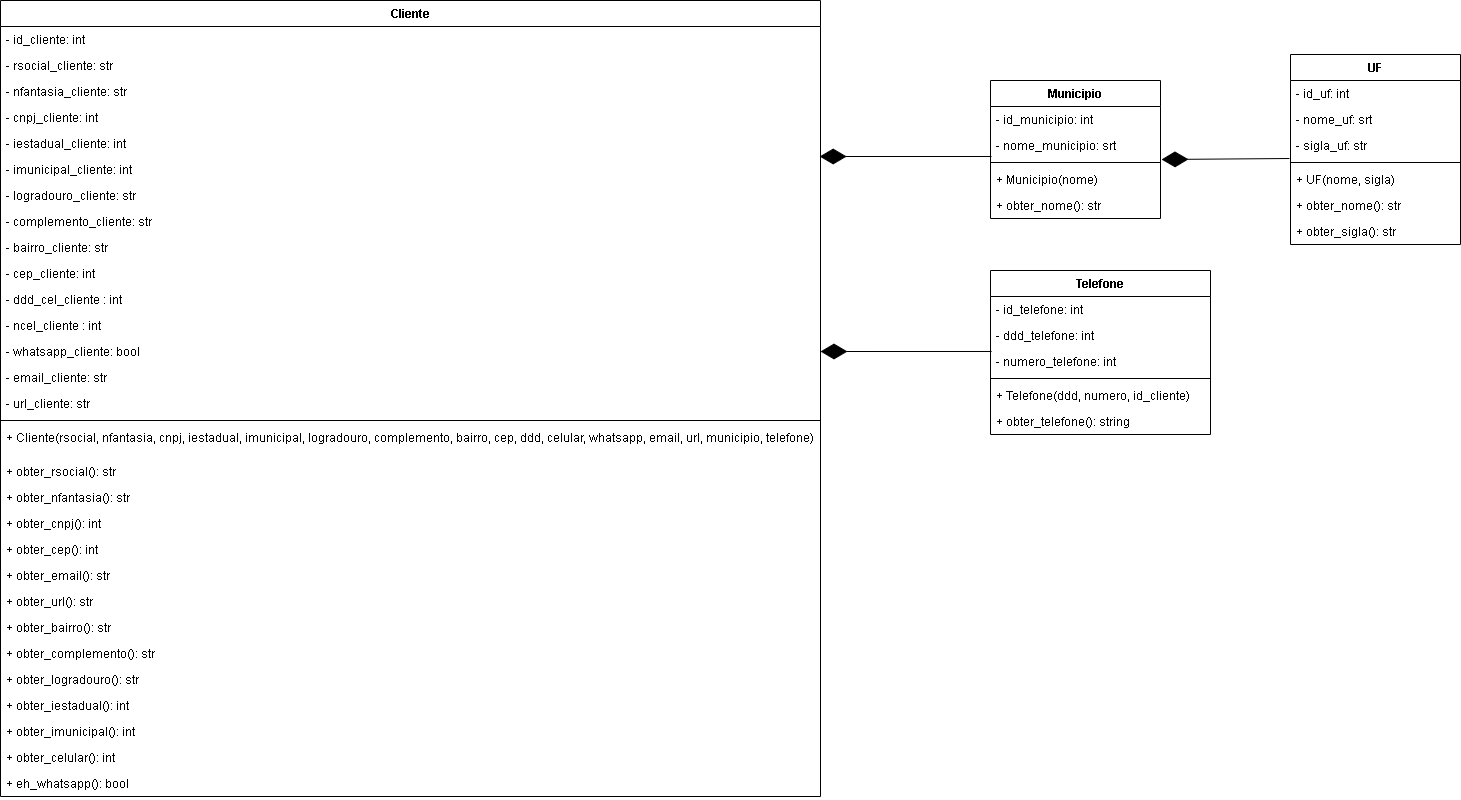

The diagram above was exported from draw.io. Its source (the exported page's mxGraphModel, read from the mxfile embedded in the PNG):
<mxGraphModel dx="2272" dy="794" grid="1" gridSize="10" guides="1" tooltips="1" connect="1" arrows="1" fold="1" page="1" pageScale="1" pageWidth="850" pageHeight="1100" math="0" shadow="0">
  <root>
    <mxCell id="0" />
    <mxCell id="1" parent="0" />
    <mxCell id="_tiKSxPr8LvDk8TysdGl-2" value="" style="endArrow=diamondThin;endFill=1;endSize=24;html=1;entryX=1;entryY=0.5;entryDx=0;entryDy=0;exitX=0.005;exitY=0.115;exitDx=0;exitDy=0;exitPerimeter=0;" parent="1" source="12jO_cisMHVh2goSpyyy-4" target="12jO_cisMHVh2goSpyyy-6" edge="1">
      <mxGeometry width="160" relative="1" as="geometry">
        <mxPoint x="10" y="700" as="sourcePoint" />
        <mxPoint x="-160" y="758" as="targetPoint" />
      </mxGeometry>
    </mxCell>
    <mxCell id="RXQ4KOIGUm5hWW9nlZZq-1" value="Cliente&#10;" style="swimlane;fontStyle=1;align=center;verticalAlign=top;childLayout=stackLayout;horizontal=1;startSize=26;horizontalStack=0;resizeParent=1;resizeParentMax=0;resizeLast=0;collapsible=1;marginBottom=0;" parent="1" vertex="1">
      <mxGeometry x="-800" y="260" width="820" height="796" as="geometry" />
    </mxCell>
    <mxCell id="78WsSYCuhmuKbmQpZQAE-6" value="- id_cliente: int" style="text;strokeColor=none;fillColor=none;align=left;verticalAlign=top;spacingLeft=4;spacingRight=4;overflow=hidden;rotatable=0;points=[[0,0.5],[1,0.5]];portConstraint=eastwest;" parent="RXQ4KOIGUm5hWW9nlZZq-1" vertex="1">
      <mxGeometry y="26" width="820" height="26" as="geometry" />
    </mxCell>
    <mxCell id="RXQ4KOIGUm5hWW9nlZZq-2" value="- rsocial_cliente: str" style="text;strokeColor=none;fillColor=none;align=left;verticalAlign=top;spacingLeft=4;spacingRight=4;overflow=hidden;rotatable=0;points=[[0,0.5],[1,0.5]];portConstraint=eastwest;" parent="RXQ4KOIGUm5hWW9nlZZq-1" vertex="1">
      <mxGeometry y="52" width="820" height="26" as="geometry" />
    </mxCell>
    <mxCell id="RXQ4KOIGUm5hWW9nlZZq-33" value="- nfantasia_cliente: str" style="text;strokeColor=none;fillColor=none;align=left;verticalAlign=top;spacingLeft=4;spacingRight=4;overflow=hidden;rotatable=0;points=[[0,0.5],[1,0.5]];portConstraint=eastwest;" parent="RXQ4KOIGUm5hWW9nlZZq-1" vertex="1">
      <mxGeometry y="78" width="820" height="26" as="geometry" />
    </mxCell>
    <mxCell id="RXQ4KOIGUm5hWW9nlZZq-35" value="- cnpj_cliente: int" style="text;strokeColor=none;fillColor=none;align=left;verticalAlign=top;spacingLeft=4;spacingRight=4;overflow=hidden;rotatable=0;points=[[0,0.5],[1,0.5]];portConstraint=eastwest;" parent="RXQ4KOIGUm5hWW9nlZZq-1" vertex="1">
      <mxGeometry y="104" width="820" height="26" as="geometry" />
    </mxCell>
    <mxCell id="12jO_cisMHVh2goSpyyy-2" value="- iestadual_cliente: int" style="text;strokeColor=none;fillColor=none;align=left;verticalAlign=top;spacingLeft=4;spacingRight=4;overflow=hidden;rotatable=0;points=[[0,0.5],[1,0.5]];portConstraint=eastwest;" parent="RXQ4KOIGUm5hWW9nlZZq-1" vertex="1">
      <mxGeometry y="130" width="820" height="26" as="geometry" />
    </mxCell>
    <mxCell id="12jO_cisMHVh2goSpyyy-3" value="- imunicipal_cliente: int" style="text;strokeColor=none;fillColor=none;align=left;verticalAlign=top;spacingLeft=4;spacingRight=4;overflow=hidden;rotatable=0;points=[[0,0.5],[1,0.5]];portConstraint=eastwest;" parent="RXQ4KOIGUm5hWW9nlZZq-1" vertex="1">
      <mxGeometry y="156" width="820" height="26" as="geometry" />
    </mxCell>
    <mxCell id="RXQ4KOIGUm5hWW9nlZZq-15" value="- logradouro_cliente: str" style="text;strokeColor=none;fillColor=none;align=left;verticalAlign=top;spacingLeft=4;spacingRight=4;overflow=hidden;rotatable=0;points=[[0,0.5],[1,0.5]];portConstraint=eastwest;" parent="RXQ4KOIGUm5hWW9nlZZq-1" vertex="1">
      <mxGeometry y="182" width="820" height="26" as="geometry" />
    </mxCell>
    <mxCell id="RXQ4KOIGUm5hWW9nlZZq-54" value="- complemento_cliente: str" style="text;strokeColor=none;fillColor=none;align=left;verticalAlign=top;spacingLeft=4;spacingRight=4;overflow=hidden;rotatable=0;points=[[0,0.5],[1,0.5]];portConstraint=eastwest;" parent="RXQ4KOIGUm5hWW9nlZZq-1" vertex="1">
      <mxGeometry y="208" width="820" height="26" as="geometry" />
    </mxCell>
    <mxCell id="RXQ4KOIGUm5hWW9nlZZq-55" value="- bairro_cliente: str" style="text;strokeColor=none;fillColor=none;align=left;verticalAlign=top;spacingLeft=4;spacingRight=4;overflow=hidden;rotatable=0;points=[[0,0.5],[1,0.5]];portConstraint=eastwest;" parent="RXQ4KOIGUm5hWW9nlZZq-1" vertex="1">
      <mxGeometry y="234" width="820" height="26" as="geometry" />
    </mxCell>
    <mxCell id="RXQ4KOIGUm5hWW9nlZZq-57" value="- cep_cliente: int" style="text;strokeColor=none;fillColor=none;align=left;verticalAlign=top;spacingLeft=4;spacingRight=4;overflow=hidden;rotatable=0;points=[[0,0.5],[1,0.5]];portConstraint=eastwest;" parent="RXQ4KOIGUm5hWW9nlZZq-1" vertex="1">
      <mxGeometry y="260" width="820" height="26" as="geometry" />
    </mxCell>
    <mxCell id="RXQ4KOIGUm5hWW9nlZZq-23" value="- ddd_cel_cliente : int" style="text;strokeColor=none;fillColor=none;align=left;verticalAlign=top;spacingLeft=4;spacingRight=4;overflow=hidden;rotatable=0;points=[[0,0.5],[1,0.5]];portConstraint=eastwest;" parent="RXQ4KOIGUm5hWW9nlZZq-1" vertex="1">
      <mxGeometry y="286" width="820" height="26" as="geometry" />
    </mxCell>
    <mxCell id="12jO_cisMHVh2goSpyyy-5" value="- ncel_cliente : int" style="text;strokeColor=none;fillColor=none;align=left;verticalAlign=top;spacingLeft=4;spacingRight=4;overflow=hidden;rotatable=0;points=[[0,0.5],[1,0.5]];portConstraint=eastwest;" parent="RXQ4KOIGUm5hWW9nlZZq-1" vertex="1">
      <mxGeometry y="312" width="820" height="26" as="geometry" />
    </mxCell>
    <mxCell id="12jO_cisMHVh2goSpyyy-6" value="- whatsapp_cliente: bool" style="text;strokeColor=none;fillColor=none;align=left;verticalAlign=top;spacingLeft=4;spacingRight=4;overflow=hidden;rotatable=0;points=[[0,0.5],[1,0.5]];portConstraint=eastwest;" parent="RXQ4KOIGUm5hWW9nlZZq-1" vertex="1">
      <mxGeometry y="338" width="820" height="26" as="geometry" />
    </mxCell>
    <mxCell id="RXQ4KOIGUm5hWW9nlZZq-34" value="- email_cliente: str" style="text;strokeColor=none;fillColor=none;align=left;verticalAlign=top;spacingLeft=4;spacingRight=4;overflow=hidden;rotatable=0;points=[[0,0.5],[1,0.5]];portConstraint=eastwest;" parent="RXQ4KOIGUm5hWW9nlZZq-1" vertex="1">
      <mxGeometry y="364" width="820" height="26" as="geometry" />
    </mxCell>
    <mxCell id="RXQ4KOIGUm5hWW9nlZZq-36" value="- url_cliente: str" style="text;strokeColor=none;fillColor=none;align=left;verticalAlign=top;spacingLeft=4;spacingRight=4;overflow=hidden;rotatable=0;points=[[0,0.5],[1,0.5]];portConstraint=eastwest;" parent="RXQ4KOIGUm5hWW9nlZZq-1" vertex="1">
      <mxGeometry y="390" width="820" height="26" as="geometry" />
    </mxCell>
    <mxCell id="RXQ4KOIGUm5hWW9nlZZq-3" value="" style="line;strokeWidth=1;fillColor=none;align=left;verticalAlign=middle;spacingTop=-1;spacingLeft=3;spacingRight=3;rotatable=0;labelPosition=right;points=[];portConstraint=eastwest;" parent="RXQ4KOIGUm5hWW9nlZZq-1" vertex="1">
      <mxGeometry y="416" width="820" height="8" as="geometry" />
    </mxCell>
    <mxCell id="RXQ4KOIGUm5hWW9nlZZq-4" value="+ Cliente(rsocial, nfantasia, cnpj, iestadual, imunicipal, logradouro, complemento, bairro, cep, ddd, celular, whatsapp, email, url, municipio, telefone)" style="text;strokeColor=none;fillColor=none;align=left;verticalAlign=top;spacingLeft=4;spacingRight=4;overflow=hidden;rotatable=0;points=[[0,0.5],[1,0.5]];portConstraint=eastwest;" parent="RXQ4KOIGUm5hWW9nlZZq-1" vertex="1">
      <mxGeometry y="424" width="820" height="34" as="geometry" />
    </mxCell>
    <mxCell id="RXQ4KOIGUm5hWW9nlZZq-39" value="+ obter_rsocial(): str" style="text;strokeColor=none;fillColor=none;align=left;verticalAlign=top;spacingLeft=4;spacingRight=4;overflow=hidden;rotatable=0;points=[[0,0.5],[1,0.5]];portConstraint=eastwest;" parent="RXQ4KOIGUm5hWW9nlZZq-1" vertex="1">
      <mxGeometry y="458" width="820" height="26" as="geometry" />
    </mxCell>
    <mxCell id="RXQ4KOIGUm5hWW9nlZZq-40" value="+ obter_nfantasia(): str" style="text;strokeColor=none;fillColor=none;align=left;verticalAlign=top;spacingLeft=4;spacingRight=4;overflow=hidden;rotatable=0;points=[[0,0.5],[1,0.5]];portConstraint=eastwest;" parent="RXQ4KOIGUm5hWW9nlZZq-1" vertex="1">
      <mxGeometry y="484" width="820" height="26" as="geometry" />
    </mxCell>
    <mxCell id="RXQ4KOIGUm5hWW9nlZZq-41" value="+ obter_cnpj(): int" style="text;strokeColor=none;fillColor=none;align=left;verticalAlign=top;spacingLeft=4;spacingRight=4;overflow=hidden;rotatable=0;points=[[0,0.5],[1,0.5]];portConstraint=eastwest;" parent="RXQ4KOIGUm5hWW9nlZZq-1" vertex="1">
      <mxGeometry y="510" width="820" height="26" as="geometry" />
    </mxCell>
    <mxCell id="RXQ4KOIGUm5hWW9nlZZq-59" value="+ obter_cep(): int" style="text;strokeColor=none;fillColor=none;align=left;verticalAlign=top;spacingLeft=4;spacingRight=4;overflow=hidden;rotatable=0;points=[[0,0.5],[1,0.5]];portConstraint=eastwest;" parent="RXQ4KOIGUm5hWW9nlZZq-1" vertex="1">
      <mxGeometry y="536" width="820" height="26" as="geometry" />
    </mxCell>
    <mxCell id="RXQ4KOIGUm5hWW9nlZZq-37" value="+ obter_email(): str" style="text;strokeColor=none;fillColor=none;align=left;verticalAlign=top;spacingLeft=4;spacingRight=4;overflow=hidden;rotatable=0;points=[[0,0.5],[1,0.5]];portConstraint=eastwest;" parent="RXQ4KOIGUm5hWW9nlZZq-1" vertex="1">
      <mxGeometry y="562" width="820" height="26" as="geometry" />
    </mxCell>
    <mxCell id="RXQ4KOIGUm5hWW9nlZZq-38" value="+ obter_url(): str" style="text;strokeColor=none;fillColor=none;align=left;verticalAlign=top;spacingLeft=4;spacingRight=4;overflow=hidden;rotatable=0;points=[[0,0.5],[1,0.5]];portConstraint=eastwest;" parent="RXQ4KOIGUm5hWW9nlZZq-1" vertex="1">
      <mxGeometry y="588" width="820" height="26" as="geometry" />
    </mxCell>
    <mxCell id="RXQ4KOIGUm5hWW9nlZZq-61" value="+ obter_bairro(): str" style="text;strokeColor=none;fillColor=none;align=left;verticalAlign=top;spacingLeft=4;spacingRight=4;overflow=hidden;rotatable=0;points=[[0,0.5],[1,0.5]];portConstraint=eastwest;" parent="RXQ4KOIGUm5hWW9nlZZq-1" vertex="1">
      <mxGeometry y="614" width="820" height="26" as="geometry" />
    </mxCell>
    <mxCell id="RXQ4KOIGUm5hWW9nlZZq-62" value="+ obter_complemento(): str" style="text;strokeColor=none;fillColor=none;align=left;verticalAlign=top;spacingLeft=4;spacingRight=4;overflow=hidden;rotatable=0;points=[[0,0.5],[1,0.5]];portConstraint=eastwest;" parent="RXQ4KOIGUm5hWW9nlZZq-1" vertex="1">
      <mxGeometry y="640" width="820" height="26" as="geometry" />
    </mxCell>
    <mxCell id="RXQ4KOIGUm5hWW9nlZZq-58" value="+ obter_logradouro(): str" style="text;strokeColor=none;fillColor=none;align=left;verticalAlign=top;spacingLeft=4;spacingRight=4;overflow=hidden;rotatable=0;points=[[0,0.5],[1,0.5]];portConstraint=eastwest;" parent="RXQ4KOIGUm5hWW9nlZZq-1" vertex="1">
      <mxGeometry y="666" width="820" height="26" as="geometry" />
    </mxCell>
    <mxCell id="78WsSYCuhmuKbmQpZQAE-3" value="+ obter_iestadual(): int" style="text;strokeColor=none;fillColor=none;align=left;verticalAlign=top;spacingLeft=4;spacingRight=4;overflow=hidden;rotatable=0;points=[[0,0.5],[1,0.5]];portConstraint=eastwest;" parent="RXQ4KOIGUm5hWW9nlZZq-1" vertex="1">
      <mxGeometry y="692" width="820" height="26" as="geometry" />
    </mxCell>
    <mxCell id="78WsSYCuhmuKbmQpZQAE-2" value="+ obter_imunicipal(): int" style="text;strokeColor=none;fillColor=none;align=left;verticalAlign=top;spacingLeft=4;spacingRight=4;overflow=hidden;rotatable=0;points=[[0,0.5],[1,0.5]];portConstraint=eastwest;" parent="RXQ4KOIGUm5hWW9nlZZq-1" vertex="1">
      <mxGeometry y="718" width="820" height="26" as="geometry" />
    </mxCell>
    <mxCell id="78WsSYCuhmuKbmQpZQAE-5" value="+ obter_celular(): int" style="text;strokeColor=none;fillColor=none;align=left;verticalAlign=top;spacingLeft=4;spacingRight=4;overflow=hidden;rotatable=0;points=[[0,0.5],[1,0.5]];portConstraint=eastwest;" parent="RXQ4KOIGUm5hWW9nlZZq-1" vertex="1">
      <mxGeometry y="744" width="820" height="26" as="geometry" />
    </mxCell>
    <mxCell id="RXQ4KOIGUm5hWW9nlZZq-66" value="+ eh_whatsapp(): bool" style="text;strokeColor=none;fillColor=none;align=left;verticalAlign=top;spacingLeft=4;spacingRight=4;overflow=hidden;rotatable=0;points=[[0,0.5],[1,0.5]];portConstraint=eastwest;" parent="RXQ4KOIGUm5hWW9nlZZq-1" vertex="1">
      <mxGeometry y="770" width="820" height="26" as="geometry" />
    </mxCell>
    <mxCell id="78WsSYCuhmuKbmQpZQAE-23" value="" style="endArrow=diamondThin;endFill=1;endSize=24;html=1;entryX=1.006;entryY=0.125;entryDx=0;entryDy=0;exitX=-0.006;exitY=1;exitDx=0;exitDy=0;entryPerimeter=0;exitPerimeter=0;" parent="1" source="Q5elzGKtZFezLc2i0oua-3" target="78WsSYCuhmuKbmQpZQAE-18" edge="1">
      <mxGeometry width="160" relative="1" as="geometry">
        <mxPoint x="190" y="895" as="sourcePoint" />
        <mxPoint x="100" y="711" as="targetPoint" />
        <Array as="points" />
      </mxGeometry>
    </mxCell>
    <mxCell id="78WsSYCuhmuKbmQpZQAE-24" value="" style="endArrow=diamondThin;endFill=1;endSize=24;html=1;exitX=0.006;exitY=0.923;exitDx=0;exitDy=0;exitPerimeter=0;entryX=0.999;entryY=0;entryDx=0;entryDy=0;entryPerimeter=0;" parent="1" source="78WsSYCuhmuKbmQpZQAE-16" target="12jO_cisMHVh2goSpyyy-3" edge="1">
      <mxGeometry width="160" relative="1" as="geometry">
        <mxPoint x="150" y="485" as="sourcePoint" />
        <mxPoint x="-11" y="426" as="targetPoint" />
      </mxGeometry>
    </mxCell>
    <mxCell id="78WsSYCuhmuKbmQpZQAE-14" value="Municipio" style="swimlane;fontStyle=1;align=center;verticalAlign=top;childLayout=stackLayout;horizontal=1;startSize=26;horizontalStack=0;resizeParent=1;resizeParentMax=0;resizeLast=0;collapsible=1;marginBottom=0;" parent="1" vertex="1">
      <mxGeometry x="190" y="340" width="170" height="138" as="geometry" />
    </mxCell>
    <mxCell id="78WsSYCuhmuKbmQpZQAE-15" value="- id_municipio: int" style="text;strokeColor=none;fillColor=none;align=left;verticalAlign=top;spacingLeft=4;spacingRight=4;overflow=hidden;rotatable=0;points=[[0,0.5],[1,0.5]];portConstraint=eastwest;" parent="78WsSYCuhmuKbmQpZQAE-14" vertex="1">
      <mxGeometry y="26" width="170" height="26" as="geometry" />
    </mxCell>
    <mxCell id="78WsSYCuhmuKbmQpZQAE-16" value="- nome_municipio: srt" style="text;strokeColor=none;fillColor=none;align=left;verticalAlign=top;spacingLeft=4;spacingRight=4;overflow=hidden;rotatable=0;points=[[0,0.5],[1,0.5]];portConstraint=eastwest;" parent="78WsSYCuhmuKbmQpZQAE-14" vertex="1">
      <mxGeometry y="52" width="170" height="26" as="geometry" />
    </mxCell>
    <mxCell id="78WsSYCuhmuKbmQpZQAE-18" value="" style="line;strokeWidth=1;fillColor=none;align=left;verticalAlign=middle;spacingTop=-1;spacingLeft=3;spacingRight=3;rotatable=0;labelPosition=right;points=[];portConstraint=eastwest;" parent="78WsSYCuhmuKbmQpZQAE-14" vertex="1">
      <mxGeometry y="78" width="170" height="8" as="geometry" />
    </mxCell>
    <mxCell id="78WsSYCuhmuKbmQpZQAE-19" value="+ Municipio(nome)" style="text;strokeColor=none;fillColor=none;align=left;verticalAlign=top;spacingLeft=4;spacingRight=4;overflow=hidden;rotatable=0;points=[[0,0.5],[1,0.5]];portConstraint=eastwest;" parent="78WsSYCuhmuKbmQpZQAE-14" vertex="1">
      <mxGeometry y="86" width="170" height="26" as="geometry" />
    </mxCell>
    <mxCell id="78WsSYCuhmuKbmQpZQAE-21" value="+ obter_nome(): str" style="text;strokeColor=none;fillColor=none;align=left;verticalAlign=top;spacingLeft=4;spacingRight=4;overflow=hidden;rotatable=0;points=[[0,0.5],[1,0.5]];portConstraint=eastwest;" parent="78WsSYCuhmuKbmQpZQAE-14" vertex="1">
      <mxGeometry y="112" width="170" height="26" as="geometry" />
    </mxCell>
    <mxCell id="Q5elzGKtZFezLc2i0oua-1" value="UF" style="swimlane;fontStyle=1;align=center;verticalAlign=top;childLayout=stackLayout;horizontal=1;startSize=26;horizontalStack=0;resizeParent=1;resizeParentMax=0;resizeLast=0;collapsible=1;marginBottom=0;" parent="1" vertex="1">
      <mxGeometry x="490" y="314" width="170" height="190" as="geometry" />
    </mxCell>
    <mxCell id="78WsSYCuhmuKbmQpZQAE-7" value="- id_uf: int" style="text;strokeColor=none;fillColor=none;align=left;verticalAlign=top;spacingLeft=4;spacingRight=4;overflow=hidden;rotatable=0;points=[[0,0.5],[1,0.5]];portConstraint=eastwest;" parent="Q5elzGKtZFezLc2i0oua-1" vertex="1">
      <mxGeometry y="26" width="170" height="26" as="geometry" />
    </mxCell>
    <mxCell id="Q5elzGKtZFezLc2i0oua-2" value="- nome_uf: srt" style="text;strokeColor=none;fillColor=none;align=left;verticalAlign=top;spacingLeft=4;spacingRight=4;overflow=hidden;rotatable=0;points=[[0,0.5],[1,0.5]];portConstraint=eastwest;" parent="Q5elzGKtZFezLc2i0oua-1" vertex="1">
      <mxGeometry y="52" width="170" height="26" as="geometry" />
    </mxCell>
    <mxCell id="Q5elzGKtZFezLc2i0oua-3" value="- sigla_uf: str" style="text;strokeColor=none;fillColor=none;align=left;verticalAlign=top;spacingLeft=4;spacingRight=4;overflow=hidden;rotatable=0;points=[[0,0.5],[1,0.5]];portConstraint=eastwest;" parent="Q5elzGKtZFezLc2i0oua-1" vertex="1">
      <mxGeometry y="78" width="170" height="26" as="geometry" />
    </mxCell>
    <mxCell id="Q5elzGKtZFezLc2i0oua-4" value="" style="line;strokeWidth=1;fillColor=none;align=left;verticalAlign=middle;spacingTop=-1;spacingLeft=3;spacingRight=3;rotatable=0;labelPosition=right;points=[];portConstraint=eastwest;" parent="Q5elzGKtZFezLc2i0oua-1" vertex="1">
      <mxGeometry y="104" width="170" height="8" as="geometry" />
    </mxCell>
    <mxCell id="Q5elzGKtZFezLc2i0oua-5" value="+ UF(nome, sigla)" style="text;strokeColor=none;fillColor=none;align=left;verticalAlign=top;spacingLeft=4;spacingRight=4;overflow=hidden;rotatable=0;points=[[0,0.5],[1,0.5]];portConstraint=eastwest;" parent="Q5elzGKtZFezLc2i0oua-1" vertex="1">
      <mxGeometry y="112" width="170" height="26" as="geometry" />
    </mxCell>
    <mxCell id="Q5elzGKtZFezLc2i0oua-6" value="+ obter_nome(): str" style="text;strokeColor=none;fillColor=none;align=left;verticalAlign=top;spacingLeft=4;spacingRight=4;overflow=hidden;rotatable=0;points=[[0,0.5],[1,0.5]];portConstraint=eastwest;" parent="Q5elzGKtZFezLc2i0oua-1" vertex="1">
      <mxGeometry y="138" width="170" height="26" as="geometry" />
    </mxCell>
    <mxCell id="Q5elzGKtZFezLc2i0oua-7" value="+ obter_sigla(): str" style="text;strokeColor=none;fillColor=none;align=left;verticalAlign=top;spacingLeft=4;spacingRight=4;overflow=hidden;rotatable=0;points=[[0,0.5],[1,0.5]];portConstraint=eastwest;" parent="Q5elzGKtZFezLc2i0oua-1" vertex="1">
      <mxGeometry y="164" width="170" height="26" as="geometry" />
    </mxCell>
    <mxCell id="RXQ4KOIGUm5hWW9nlZZq-18" value="Telefone" style="swimlane;fontStyle=1;align=center;verticalAlign=top;childLayout=stackLayout;horizontal=1;startSize=26;horizontalStack=0;resizeParent=1;resizeParentMax=0;resizeLast=0;collapsible=1;marginBottom=0;" parent="1" vertex="1">
      <mxGeometry x="190" y="530" width="220" height="164" as="geometry" />
    </mxCell>
    <mxCell id="78WsSYCuhmuKbmQpZQAE-8" value="- id_telefone: int" style="text;strokeColor=none;fillColor=none;align=left;verticalAlign=top;spacingLeft=4;spacingRight=4;overflow=hidden;rotatable=0;points=[[0,0.5],[1,0.5]];portConstraint=eastwest;" parent="RXQ4KOIGUm5hWW9nlZZq-18" vertex="1">
      <mxGeometry y="26" width="220" height="26" as="geometry" />
    </mxCell>
    <mxCell id="RXQ4KOIGUm5hWW9nlZZq-63" value="- ddd_telefone: int" style="text;strokeColor=none;fillColor=none;align=left;verticalAlign=top;spacingLeft=4;spacingRight=4;overflow=hidden;rotatable=0;points=[[0,0.5],[1,0.5]];portConstraint=eastwest;" parent="RXQ4KOIGUm5hWW9nlZZq-18" vertex="1">
      <mxGeometry y="52" width="220" height="26" as="geometry" />
    </mxCell>
    <mxCell id="12jO_cisMHVh2goSpyyy-4" value="- numero_telefone: int" style="text;strokeColor=none;fillColor=none;align=left;verticalAlign=top;spacingLeft=4;spacingRight=4;overflow=hidden;rotatable=0;points=[[0,0.5],[1,0.5]];portConstraint=eastwest;" parent="RXQ4KOIGUm5hWW9nlZZq-18" vertex="1">
      <mxGeometry y="78" width="220" height="26" as="geometry" />
    </mxCell>
    <mxCell id="RXQ4KOIGUm5hWW9nlZZq-20" value="" style="line;strokeWidth=1;fillColor=none;align=left;verticalAlign=middle;spacingTop=-1;spacingLeft=3;spacingRight=3;rotatable=0;labelPosition=right;points=[];portConstraint=eastwest;" parent="RXQ4KOIGUm5hWW9nlZZq-18" vertex="1">
      <mxGeometry y="104" width="220" height="8" as="geometry" />
    </mxCell>
    <mxCell id="RXQ4KOIGUm5hWW9nlZZq-21" value="+ Telefone(ddd, numero, id_cliente)" style="text;strokeColor=none;fillColor=none;align=left;verticalAlign=top;spacingLeft=4;spacingRight=4;overflow=hidden;rotatable=0;points=[[0,0.5],[1,0.5]];portConstraint=eastwest;" parent="RXQ4KOIGUm5hWW9nlZZq-18" vertex="1">
      <mxGeometry y="112" width="220" height="26" as="geometry" />
    </mxCell>
    <mxCell id="RXQ4KOIGUm5hWW9nlZZq-65" value="+ obter_telefone(): string" style="text;strokeColor=none;fillColor=none;align=left;verticalAlign=top;spacingLeft=4;spacingRight=4;overflow=hidden;rotatable=0;points=[[0,0.5],[1,0.5]];portConstraint=eastwest;" parent="RXQ4KOIGUm5hWW9nlZZq-18" vertex="1">
      <mxGeometry y="138" width="220" height="26" as="geometry" />
    </mxCell>
  </root>
</mxGraphModel>